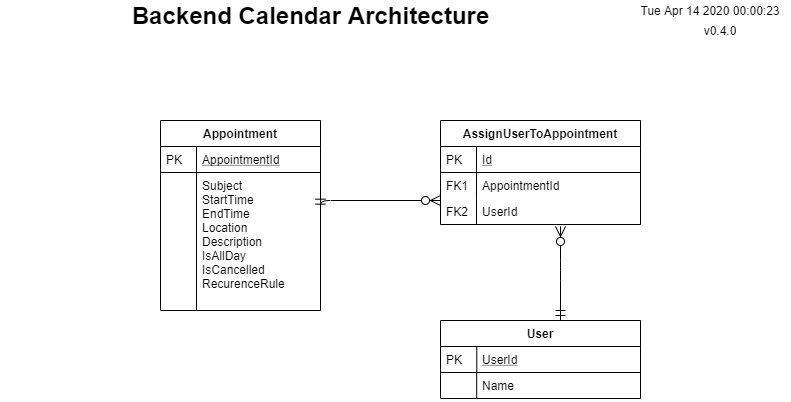

The diagram above was exported from draw.io. Its source (the exported page's mxGraphModel, read from the mxfile embedded in the PNG):
<mxGraphModel dx="1038" dy="548" grid="1" gridSize="10" guides="1" tooltips="1" connect="1" arrows="1" fold="1" page="1" pageScale="1" pageWidth="827" pageHeight="1169" math="0" shadow="0">
  <root>
    <mxCell id="WIyWlLk6GJQsqaUBKTNV-0" />
    <mxCell id="WIyWlLk6GJQsqaUBKTNV-1" parent="WIyWlLk6GJQsqaUBKTNV-0" />
    <mxCell id="zkfFHV4jXpPFQw0GAbJ--51" value="Appointment" style="swimlane;fontStyle=1;childLayout=stackLayout;horizontal=1;startSize=26;horizontalStack=0;resizeParent=1;resizeLast=0;collapsible=1;marginBottom=0;rounded=0;shadow=0;strokeWidth=1;" parent="WIyWlLk6GJQsqaUBKTNV-1" vertex="1">
      <mxGeometry x="160" y="120" width="160" height="190" as="geometry">
        <mxRectangle x="20" y="80" width="160" height="26" as="alternateBounds" />
      </mxGeometry>
    </mxCell>
    <mxCell id="zkfFHV4jXpPFQw0GAbJ--52" value="AppointmentId" style="shape=partialRectangle;top=0;left=0;right=0;bottom=1;align=left;verticalAlign=top;fillColor=none;spacingLeft=40;spacingRight=4;overflow=hidden;rotatable=0;points=[[0,0.5],[1,0.5]];portConstraint=eastwest;dropTarget=0;rounded=0;shadow=0;strokeWidth=1;fontStyle=4" parent="zkfFHV4jXpPFQw0GAbJ--51" vertex="1">
      <mxGeometry y="26" width="160" height="26" as="geometry" />
    </mxCell>
    <mxCell id="zkfFHV4jXpPFQw0GAbJ--53" value="PK" style="shape=partialRectangle;top=0;left=0;bottom=0;fillColor=none;align=left;verticalAlign=top;spacingLeft=4;spacingRight=4;overflow=hidden;rotatable=0;points=[];portConstraint=eastwest;part=1;" parent="zkfFHV4jXpPFQw0GAbJ--52" vertex="1" connectable="0">
      <mxGeometry width="36" height="26" as="geometry" />
    </mxCell>
    <mxCell id="zkfFHV4jXpPFQw0GAbJ--54" value="Subject&#10;StartTime&#10;EndTime&#10;Location&#10;Description&#10;IsAllDay&#10;IsCancelled&#10;RecurenceRule&#10;" style="shape=partialRectangle;top=0;left=0;right=0;bottom=0;align=left;verticalAlign=top;fillColor=none;spacingLeft=40;spacingRight=4;overflow=hidden;rotatable=0;points=[[0,0.5],[1,0.5]];portConstraint=eastwest;dropTarget=0;rounded=0;shadow=0;strokeWidth=1;" parent="zkfFHV4jXpPFQw0GAbJ--51" vertex="1">
      <mxGeometry y="52" width="160" height="138" as="geometry" />
    </mxCell>
    <mxCell id="zkfFHV4jXpPFQw0GAbJ--55" value="" style="shape=partialRectangle;top=0;left=0;bottom=0;fillColor=none;align=left;verticalAlign=top;spacingLeft=4;spacingRight=4;overflow=hidden;rotatable=0;points=[];portConstraint=eastwest;part=1;" parent="zkfFHV4jXpPFQw0GAbJ--54" vertex="1" connectable="0">
      <mxGeometry width="36" height="138" as="geometry" />
    </mxCell>
    <mxCell id="GIATgUhX41wpnzbBtfKV-0" value="Backend Calendar Architecture" style="text;strokeColor=none;fillColor=none;html=1;fontSize=24;fontStyle=1;verticalAlign=middle;align=center;" parent="WIyWlLk6GJQsqaUBKTNV-1" vertex="1">
      <mxGeometry width="620" height="30" as="geometry" />
    </mxCell>
    <UserObject label="%date{ddd mmm dd yyyy HH:MM:ss}%" placeholders="1" id="GIATgUhX41wpnzbBtfKV-1">
      <mxCell style="text;html=1;strokeColor=none;fillColor=none;align=center;verticalAlign=middle;whiteSpace=wrap;overflow=hidden;" parent="WIyWlLk6GJQsqaUBKTNV-1" vertex="1">
        <mxGeometry x="630" width="160" height="20" as="geometry" />
      </mxCell>
    </UserObject>
    <UserObject label="v0.4.0" placeholders="1" name="Variable" id="GIATgUhX41wpnzbBtfKV-2">
      <mxCell style="text;html=1;strokeColor=none;fillColor=none;align=center;verticalAlign=middle;whiteSpace=wrap;overflow=hidden;" parent="WIyWlLk6GJQsqaUBKTNV-1" vertex="1">
        <mxGeometry x="680" y="20" width="80" height="20" as="geometry" />
      </mxCell>
    </UserObject>
    <mxCell id="4PrKjLfKJxAvUVSXRBwQ-0" value="AssignUserToAppointment" style="swimlane;fontStyle=1;childLayout=stackLayout;horizontal=1;startSize=26;horizontalStack=0;resizeParent=1;resizeLast=0;collapsible=1;marginBottom=0;rounded=0;shadow=0;strokeWidth=1;" parent="WIyWlLk6GJQsqaUBKTNV-1" vertex="1">
      <mxGeometry x="440" y="120" width="200" height="104" as="geometry">
        <mxRectangle x="260" y="270" width="160" height="26" as="alternateBounds" />
      </mxGeometry>
    </mxCell>
    <mxCell id="4PrKjLfKJxAvUVSXRBwQ-1" value="Id" style="shape=partialRectangle;top=0;left=0;right=0;bottom=1;align=left;verticalAlign=top;fillColor=none;spacingLeft=40;spacingRight=4;overflow=hidden;rotatable=0;points=[[0,0.5],[1,0.5]];portConstraint=eastwest;dropTarget=0;rounded=0;shadow=0;strokeWidth=1;fontStyle=4" parent="4PrKjLfKJxAvUVSXRBwQ-0" vertex="1">
      <mxGeometry y="26" width="200" height="26" as="geometry" />
    </mxCell>
    <mxCell id="4PrKjLfKJxAvUVSXRBwQ-2" value="PK" style="shape=partialRectangle;top=0;left=0;bottom=0;fillColor=none;align=left;verticalAlign=top;spacingLeft=4;spacingRight=4;overflow=hidden;rotatable=0;points=[];portConstraint=eastwest;part=1;" parent="4PrKjLfKJxAvUVSXRBwQ-1" vertex="1" connectable="0">
      <mxGeometry width="36" height="26" as="geometry" />
    </mxCell>
    <mxCell id="4PrKjLfKJxAvUVSXRBwQ-3" value="AppointmentId" style="shape=partialRectangle;top=0;left=0;right=0;bottom=0;align=left;verticalAlign=top;fillColor=none;spacingLeft=40;spacingRight=4;overflow=hidden;rotatable=0;points=[[0,0.5],[1,0.5]];portConstraint=eastwest;dropTarget=0;rounded=0;shadow=0;strokeWidth=1;" parent="4PrKjLfKJxAvUVSXRBwQ-0" vertex="1">
      <mxGeometry y="52" width="200" height="26" as="geometry" />
    </mxCell>
    <mxCell id="4PrKjLfKJxAvUVSXRBwQ-4" value="FK1" style="shape=partialRectangle;top=0;left=0;bottom=0;fillColor=none;align=left;verticalAlign=top;spacingLeft=4;spacingRight=4;overflow=hidden;rotatable=0;points=[];portConstraint=eastwest;part=1;" parent="4PrKjLfKJxAvUVSXRBwQ-3" vertex="1" connectable="0">
      <mxGeometry width="36" height="26" as="geometry" />
    </mxCell>
    <mxCell id="4PrKjLfKJxAvUVSXRBwQ-5" value="UserId" style="shape=partialRectangle;top=0;left=0;right=0;bottom=0;align=left;verticalAlign=top;fillColor=none;spacingLeft=40;spacingRight=4;overflow=hidden;rotatable=0;points=[[0,0.5],[1,0.5]];portConstraint=eastwest;dropTarget=0;rounded=0;shadow=0;strokeWidth=1;" parent="4PrKjLfKJxAvUVSXRBwQ-0" vertex="1">
      <mxGeometry y="78" width="200" height="26" as="geometry" />
    </mxCell>
    <mxCell id="4PrKjLfKJxAvUVSXRBwQ-6" value="FK2" style="shape=partialRectangle;top=0;left=0;bottom=0;fillColor=none;align=left;verticalAlign=top;spacingLeft=4;spacingRight=4;overflow=hidden;rotatable=0;points=[];portConstraint=eastwest;part=1;" parent="4PrKjLfKJxAvUVSXRBwQ-5" vertex="1" connectable="0">
      <mxGeometry width="36" height="26" as="geometry" />
    </mxCell>
    <mxCell id="4PrKjLfKJxAvUVSXRBwQ-7" value="" style="edgeStyle=orthogonalEdgeStyle;endArrow=ERzeroToMany;startArrow=ERmandOne;shadow=0;strokeWidth=1;endSize=8;startSize=8;exitX=0.998;exitY=0.316;exitDx=0;exitDy=0;exitPerimeter=0;" parent="WIyWlLk6GJQsqaUBKTNV-1" target="4PrKjLfKJxAvUVSXRBwQ-0" edge="1">
      <mxGeometry width="100" height="100" relative="1" as="geometry">
        <mxPoint x="320.00000000000006" y="208.68000000000006" as="sourcePoint" />
        <mxPoint x="344.32" y="49" as="targetPoint" />
        <Array as="points">
          <mxPoint x="320" y="200" />
        </Array>
      </mxGeometry>
    </mxCell>
    <mxCell id="4PrKjLfKJxAvUVSXRBwQ-8" value="User" style="swimlane;fontStyle=1;childLayout=stackLayout;horizontal=1;startSize=26;horizontalStack=0;resizeParent=1;resizeLast=0;collapsible=1;marginBottom=0;rounded=0;shadow=0;strokeWidth=1;" parent="WIyWlLk6GJQsqaUBKTNV-1" vertex="1">
      <mxGeometry x="440" y="320" width="200" height="78" as="geometry">
        <mxRectangle x="20" y="80" width="160" height="26" as="alternateBounds" />
      </mxGeometry>
    </mxCell>
    <mxCell id="4PrKjLfKJxAvUVSXRBwQ-9" value="UserId" style="shape=partialRectangle;top=0;left=0;right=0;bottom=1;align=left;verticalAlign=top;fillColor=none;spacingLeft=40;spacingRight=4;overflow=hidden;rotatable=0;points=[[0,0.5],[1,0.5]];portConstraint=eastwest;dropTarget=0;rounded=0;shadow=0;strokeWidth=1;fontStyle=4" parent="4PrKjLfKJxAvUVSXRBwQ-8" vertex="1">
      <mxGeometry y="26" width="200" height="26" as="geometry" />
    </mxCell>
    <mxCell id="4PrKjLfKJxAvUVSXRBwQ-10" value="PK" style="shape=partialRectangle;top=0;left=0;bottom=0;fillColor=none;align=left;verticalAlign=top;spacingLeft=4;spacingRight=4;overflow=hidden;rotatable=0;points=[];portConstraint=eastwest;part=1;" parent="4PrKjLfKJxAvUVSXRBwQ-9" vertex="1" connectable="0">
      <mxGeometry width="36.281179138321995" height="26" as="geometry" />
    </mxCell>
    <mxCell id="4PrKjLfKJxAvUVSXRBwQ-11" value="Name" style="shape=partialRectangle;top=0;left=0;right=0;bottom=0;align=left;verticalAlign=top;fillColor=none;spacingLeft=40;spacingRight=4;overflow=hidden;rotatable=0;points=[[0,0.5],[1,0.5]];portConstraint=eastwest;dropTarget=0;rounded=0;shadow=0;strokeWidth=1;" parent="4PrKjLfKJxAvUVSXRBwQ-8" vertex="1">
      <mxGeometry y="52" width="200" height="26" as="geometry" />
    </mxCell>
    <mxCell id="4PrKjLfKJxAvUVSXRBwQ-12" value="" style="shape=partialRectangle;top=0;left=0;bottom=0;fillColor=none;align=left;verticalAlign=top;spacingLeft=4;spacingRight=4;overflow=hidden;rotatable=0;points=[];portConstraint=eastwest;part=1;" parent="4PrKjLfKJxAvUVSXRBwQ-11" vertex="1" connectable="0">
      <mxGeometry width="36.19047619047619" height="26" as="geometry" />
    </mxCell>
    <mxCell id="4PrKjLfKJxAvUVSXRBwQ-13" value="" style="edgeStyle=orthogonalEdgeStyle;endArrow=ERzeroToMany;startArrow=ERmandOne;shadow=0;strokeWidth=1;endSize=8;startSize=8;" parent="WIyWlLk6GJQsqaUBKTNV-1" source="4PrKjLfKJxAvUVSXRBwQ-8" edge="1">
      <mxGeometry width="100" height="100" relative="1" as="geometry">
        <mxPoint x="520" y="310" as="sourcePoint" />
        <mxPoint x="560" y="226" as="targetPoint" />
        <Array as="points">
          <mxPoint x="560" y="270" />
          <mxPoint x="560" y="270" />
        </Array>
      </mxGeometry>
    </mxCell>
  </root>
</mxGraphModel>